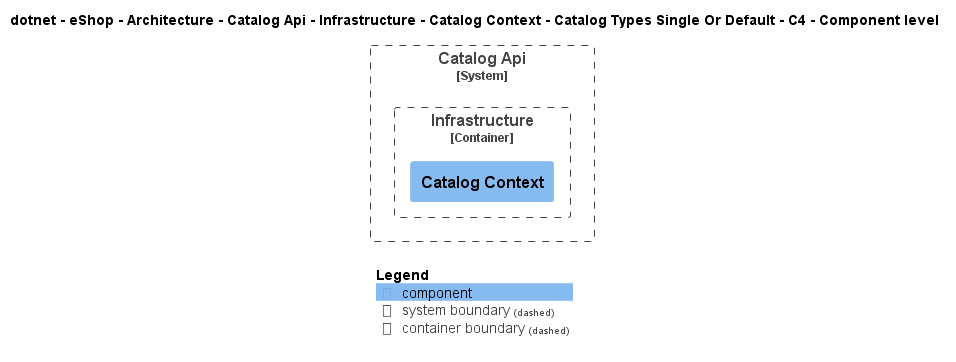

The diagram above was rendered by PlantUML. Its source (embedded in the PNG):
@startuml
!include ..\..\..\..\..\..\..\..\..\..\..\.c4s\C4_Component.puml

AddElementTag("c4interflow:lifecycle:new", $bgColor=green, $fontColor=#ffffff, $borderColor=green, $shadowing="False")
AddElementTag("c4interflow:lifecycle:changed", $bgColor=orange, $fontColor=#ffffff, $borderColor=orange, $shadowing="False")
AddElementTag("c4interflow:lifecycle:removed", $bgColor=red, $fontColor=#ffffff, $borderColor=red, $shadowing="False")

AddRelTag("c4interflow:lifecycle:new", $textColor=green, $lineColor=green)
AddRelTag("c4interflow:lifecycle:changed", $textColor=orange, $lineColor=orange)
AddRelTag("c4interflow:lifecycle:removed", $textColor=red, $lineColor=red)

SHOW_PERSON_PORTRAIT()
LAYOUT_TOP_DOWN()

skinparam linetype polyline

title dotnet - eShop - Architecture - Catalog Api - Infrastructure - Catalog Context - Catalog Types Single Or Default - C4 - Component level


System_Boundary(dotnet.eShop.Architecture.SoftwareSystems.CatalogApi, "Catalog Api") {
    
Container_Boundary(dotnet.eShop.Architecture.SoftwareSystems.CatalogApi.Containers.Infrastructure, "Infrastructure") {
    Component(dotnet.eShop.Architecture.SoftwareSystems.CatalogApi.Containers.Infrastructure.Components.CatalogContext, "Catalog Context", "", "")
}
}



SHOW_LEGEND()
@enduml